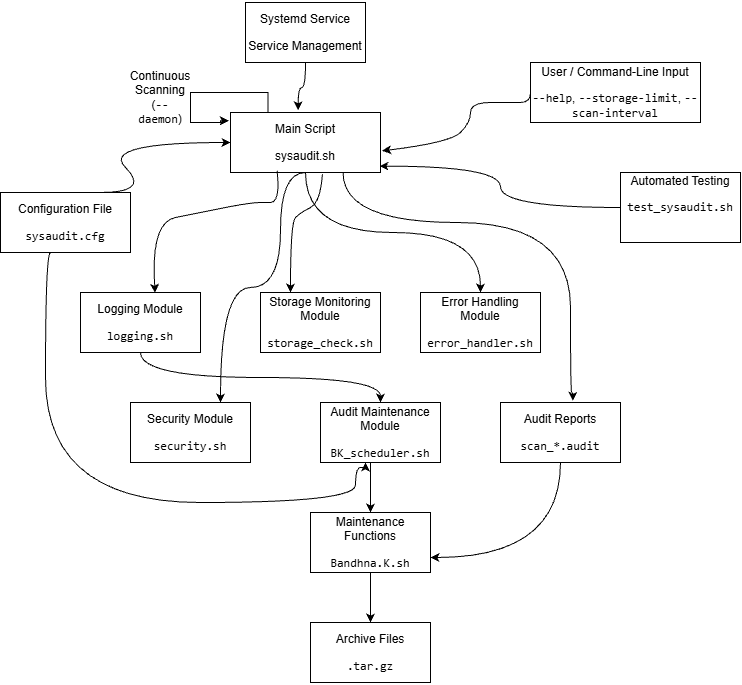

The diagram above was exported from draw.io. Its source (the exported page's mxGraphModel, read from the mxfile embedded in the PNG):
<mxGraphModel dx="1688" dy="1864" grid="1" gridSize="10" guides="1" tooltips="1" connect="1" arrows="1" fold="1" page="1" pageScale="1" pageWidth="827" pageHeight="1169" math="0" shadow="0">
  <root>
    <mxCell id="0" />
    <mxCell id="1" parent="0" />
    <mxCell id="8DV2VxaWmDkTgUswowu--27" edge="1" parent="1" source="8DV2VxaWmDkTgUswowu--1" style="edgeStyle=orthogonalEdgeStyle;rounded=0;orthogonalLoop=1;jettySize=auto;html=1;exitX=0.5;exitY=1;exitDx=0;exitDy=0;defaultLabelBackgroundColor=page;curved=1;curveGeometry=1;" target="8DV2VxaWmDkTgUswowu--17">
      <mxGeometry relative="1" as="geometry" />
    </mxCell>
    <mxCell id="8DV2VxaWmDkTgUswowu--30" edge="1" parent="1" source="8DV2VxaWmDkTgUswowu--1" style="edgeStyle=orthogonalEdgeStyle;rounded=0;orthogonalLoop=1;jettySize=auto;html=1;exitX=0.5;exitY=1;exitDx=0;exitDy=0;entryX=0.75;entryY=0;entryDx=0;entryDy=0;defaultLabelBackgroundColor=page;curved=1;curveGeometry=1;" target="8DV2VxaWmDkTgUswowu--28">
      <mxGeometry relative="1" x="0.0026" as="geometry">
        <Array as="points">
          <mxPoint x="360" y="90" />
          <mxPoint x="360" y="205" />
          <mxPoint x="300" y="205" />
        </Array>
      </mxGeometry>
    </mxCell>
    <mxCell id="8DV2VxaWmDkTgUswowu--54" edge="1" parent="1" source="8DV2VxaWmDkTgUswowu--1" style="edgeStyle=orthogonalEdgeStyle;rounded=0;orthogonalLoop=1;jettySize=auto;html=1;exitX=0.75;exitY=1;exitDx=0;exitDy=0;defaultLabelBackgroundColor=page;curved=1;curveGeometry=1;entryX=0.603;entryY=-0.028;entryDx=0;entryDy=0;entryPerimeter=0;" target="8DV2VxaWmDkTgUswowu--53">
      <mxGeometry relative="1" x="0.009" as="geometry">
        <Array as="points">
          <mxPoint x="422.5" y="140" />
          <mxPoint x="650" y="140" />
          <mxPoint x="650" y="310" />
          <mxPoint x="652.4" y="310" />
        </Array>
        <mxPoint x="670" y="310" as="targetPoint" />
      </mxGeometry>
    </mxCell>
    <mxCell id="8DV2VxaWmDkTgUswowu--56" edge="1" parent="1" source="8DV2VxaWmDkTgUswowu--1" style="edgeStyle=orthogonalEdgeStyle;rounded=0;orthogonalLoop=1;jettySize=auto;html=1;exitX=0.25;exitY=0;exitDx=0;exitDy=0;defaultLabelBackgroundColor=page;entryX=-0.011;entryY=0.139;entryDx=0;entryDy=0;entryPerimeter=0;innerLoopWaypoints=1;" target="8DV2VxaWmDkTgUswowu--1">
      <mxGeometry relative="1" x="-0.2957" as="geometry">
        <Array as="points">
          <mxPoint x="347.5" y="10" />
          <mxPoint x="270" y="10" />
          <mxPoint x="270" y="40" />
          <mxPoint x="300" y="40" />
          <mxPoint x="300" y="38.3" />
        </Array>
        <mxPoint x="300" y="40" as="targetPoint" />
      </mxGeometry>
    </mxCell>
    <mxCell id="8DV2VxaWmDkTgUswowu--1" parent="1" style="rounded=0;whiteSpace=wrap;html=1;" value="&lt;p&gt;Main Script&lt;/p&gt;&lt;p&gt;sysaudit.sh&lt;/p&gt;" vertex="1">
      <mxGeometry height="60" width="150" x="310" y="30" as="geometry" />
    </mxCell>
    <mxCell id="8DV2VxaWmDkTgUswowu--40" edge="1" parent="1" style="edgeStyle=orthogonalEdgeStyle;rounded=0;orthogonalLoop=1;jettySize=auto;html=1;exitX=0.5;exitY=1;exitDx=0;exitDy=0;defaultLabelBackgroundColor=page;curved=1;curveGeometry=1;">
      <mxGeometry relative="1" x="-0.0329" as="geometry">
        <Array as="points">
          <mxPoint x="125" y="170" />
          <mxPoint x="125" y="420" />
          <mxPoint x="435" y="420" />
          <mxPoint x="435" y="385" />
          <mxPoint x="445" y="385" />
        </Array>
        <mxPoint x="130" y="170" as="sourcePoint" />
        <mxPoint x="445" y="380" as="targetPoint" />
      </mxGeometry>
    </mxCell>
    <mxCell id="8DV2VxaWmDkTgUswowu--2" parent="1" style="rounded=0;whiteSpace=wrap;html=1;" value="&lt;p&gt;Configuration File&lt;/p&gt;&lt;p&gt;&lt;code&gt;sysaudit.cfg&lt;/code&gt;&lt;/p&gt;" vertex="1">
      <mxGeometry height="60" width="130" x="80" y="110" as="geometry" />
    </mxCell>
    <mxCell id="8DV2VxaWmDkTgUswowu--4" edge="1" parent="1" style="curved=1;curveGeometry=1;endArrow=classic;html=1;rounded=0;defaultLabelBackgroundColor=page;entryX=0;entryY=0.5;entryDx=0;entryDy=0;" target="8DV2VxaWmDkTgUswowu--1" value="">
      <mxGeometry height="50" relative="1" width="50" x="-0.3899" as="geometry">
        <Array as="points">
          <mxPoint x="230" y="110" />
          <mxPoint x="180" y="60" />
        </Array>
        <mxPoint x="180" y="110" as="sourcePoint" />
        <mxPoint x="300" y="60" as="targetPoint" />
      </mxGeometry>
    </mxCell>
    <mxCell id="8DV2VxaWmDkTgUswowu--5" parent="1" style="rounded=0;whiteSpace=wrap;html=1;" value="&lt;p&gt;User / Command-Line Input&lt;/p&gt;&lt;p&gt;&lt;code&gt;--help&lt;/code&gt;, &lt;code&gt;--storage-limit&lt;/code&gt;, &lt;code&gt;--scan-interval&lt;/code&gt;&lt;/p&gt;" vertex="1">
      <mxGeometry height="60" width="170" x="610" y="-20" as="geometry" />
    </mxCell>
    <mxCell id="8DV2VxaWmDkTgUswowu--7" edge="1" parent="1" source="8DV2VxaWmDkTgUswowu--5" style="curved=1;curveGeometry=1;endArrow=classic;html=1;rounded=0;defaultLabelBackgroundColor=page;exitX=0;exitY=0.5;exitDx=0;exitDy=0;entryX=1.011;entryY=0.639;entryDx=0;entryDy=0;entryPerimeter=0;" target="8DV2VxaWmDkTgUswowu--1" value="">
      <mxGeometry height="50" relative="1" width="50" x="0.039" as="geometry">
        <Array as="points">
          <mxPoint x="610" y="20" />
          <mxPoint x="590" y="20" />
          <mxPoint x="550" y="20" />
          <mxPoint x="550" y="40" />
          <mxPoint x="530" y="60" />
        </Array>
        <mxPoint x="600" y="10" as="sourcePoint" />
        <mxPoint x="470" y="70" as="targetPoint" />
      </mxGeometry>
    </mxCell>
    <mxCell id="8DV2VxaWmDkTgUswowu--50" edge="1" parent="1" source="8DV2VxaWmDkTgUswowu--8" style="edgeStyle=orthogonalEdgeStyle;rounded=0;orthogonalLoop=1;jettySize=auto;html=1;exitX=0.5;exitY=1;exitDx=0;exitDy=0;defaultLabelBackgroundColor=page;curved=1;curveGeometry=1;" target="8DV2VxaWmDkTgUswowu--49">
      <mxGeometry relative="1" as="geometry" />
    </mxCell>
    <mxCell id="8DV2VxaWmDkTgUswowu--8" parent="1" style="rounded=0;whiteSpace=wrap;html=1;" value="&lt;p&gt;Logging Module&lt;/p&gt;&lt;p&gt;&lt;code&gt;logging.sh&lt;/code&gt;&lt;/p&gt;" vertex="1">
      <mxGeometry height="60" width="120" x="160" y="210" as="geometry" />
    </mxCell>
    <mxCell id="8DV2VxaWmDkTgUswowu--9" edge="1" parent="1" source="8DV2VxaWmDkTgUswowu--1" style="curved=1;curveGeometry=1;endArrow=classic;html=1;rounded=0;defaultLabelBackgroundColor=page;exitX=0.311;exitY=0.972;exitDx=0;exitDy=0;entryX=0.622;entryY=0.006;entryDx=0;entryDy=0;entryPerimeter=0;exitPerimeter=0;" target="8DV2VxaWmDkTgUswowu--8" value="">
      <mxGeometry height="50" relative="1" width="50" x="-0.4487" as="geometry">
        <Array as="points">
          <mxPoint x="360" y="120" />
          <mxPoint x="340" y="120" />
          <mxPoint x="350" y="120" />
          <mxPoint x="330" y="120" />
          <mxPoint x="280" y="130" />
          <mxPoint x="230" y="140" />
        </Array>
        <mxPoint x="340" y="170" as="sourcePoint" />
        <mxPoint x="293.28" y="196.34" as="targetPoint" />
      </mxGeometry>
    </mxCell>
    <mxCell id="8DV2VxaWmDkTgUswowu--10" parent="1" style="rounded=0;whiteSpace=wrap;html=1;" value="&lt;p&gt;Storage Monitoring Module&lt;/p&gt;&lt;p&gt;&lt;code&gt;storage_check.sh&lt;/code&gt;&lt;/p&gt;" vertex="1">
      <mxGeometry height="60" width="120" x="340" y="210" as="geometry" />
    </mxCell>
    <mxCell id="8DV2VxaWmDkTgUswowu--16" edge="1" parent="1" source="8DV2VxaWmDkTgUswowu--1" style="curved=1;curveGeometry=1;endArrow=classic;html=1;rounded=0;defaultLabelBackgroundColor=page;exitX=0.613;exitY=1.028;exitDx=0;exitDy=0;exitPerimeter=0;entryX=0.25;entryY=0;entryDx=0;entryDy=0;" target="8DV2VxaWmDkTgUswowu--10" value="">
      <mxGeometry height="50" relative="1" width="50" x="-0.0662" as="geometry">
        <Array as="points">
          <mxPoint x="400" y="120" />
          <mxPoint x="380" y="130" />
          <mxPoint x="370" y="140" />
        </Array>
        <mxPoint x="400" y="170" as="sourcePoint" />
        <mxPoint x="442" y="190" as="targetPoint" />
      </mxGeometry>
    </mxCell>
    <mxCell id="8DV2VxaWmDkTgUswowu--17" parent="1" style="rounded=0;whiteSpace=wrap;html=1;" value="&lt;p&gt;Error Handling Module&lt;/p&gt;&lt;p&gt;&lt;code&gt;error_handler.sh&lt;/code&gt;&lt;/p&gt;" vertex="1">
      <mxGeometry height="60" width="120" x="500" y="210" as="geometry" />
    </mxCell>
    <mxCell id="8DV2VxaWmDkTgUswowu--28" parent="1" style="rounded=0;whiteSpace=wrap;html=1;" value="&lt;p&gt;Security Module&lt;/p&gt;&lt;p&gt;&lt;code&gt;security.sh&lt;/code&gt;&lt;/p&gt;" vertex="1">
      <mxGeometry height="60" width="120" x="210" y="320" as="geometry" />
    </mxCell>
    <mxCell id="8DV2VxaWmDkTgUswowu--39" edge="1" parent="1" style="edgeStyle=orthogonalEdgeStyle;rounded=0;orthogonalLoop=1;jettySize=auto;html=1;exitX=0.5;exitY=1;exitDx=0;exitDy=0;entryX=0.5;entryY=0;entryDx=0;entryDy=0;defaultLabelBackgroundColor=page;" target="8DV2VxaWmDkTgUswowu--38">
      <mxGeometry relative="1" as="geometry">
        <mxPoint x="450" y="380" as="sourcePoint" />
      </mxGeometry>
    </mxCell>
    <mxCell id="8DV2VxaWmDkTgUswowu--34" parent="1" style="rounded=0;whiteSpace=wrap;html=1;" value="&lt;p&gt;Systemd Service&lt;/p&gt;&lt;p&gt;Service Management&lt;/p&gt;" vertex="1">
      <mxGeometry height="60" width="120" x="325" y="-80" as="geometry" />
    </mxCell>
    <mxCell id="8DV2VxaWmDkTgUswowu--35" edge="1" parent="1" source="8DV2VxaWmDkTgUswowu--34" style="edgeStyle=orthogonalEdgeStyle;rounded=0;orthogonalLoop=1;jettySize=auto;html=1;exitX=0.5;exitY=1;exitDx=0;exitDy=0;entryX=0.451;entryY=-0.039;entryDx=0;entryDy=0;entryPerimeter=0;defaultLabelBackgroundColor=page;curved=1;curveGeometry=1;" target="8DV2VxaWmDkTgUswowu--1">
      <mxGeometry relative="1" as="geometry" />
    </mxCell>
    <mxCell id="8DV2VxaWmDkTgUswowu--36" parent="1" style="rounded=0;whiteSpace=wrap;html=1;" value="&lt;p&gt;Automated Testing&lt;/p&gt;&lt;p&gt;&lt;code&gt;test_sysaudit.sh&lt;/code&gt;&lt;/p&gt;&lt;p&gt;&lt;code&gt;&lt;br&gt;&lt;/code&gt;&lt;/p&gt;" vertex="1">
      <mxGeometry height="70" width="120" x="700" y="90" as="geometry" />
    </mxCell>
    <mxCell id="8DV2VxaWmDkTgUswowu--37" edge="1" parent="1" source="8DV2VxaWmDkTgUswowu--36" style="edgeStyle=orthogonalEdgeStyle;rounded=0;orthogonalLoop=1;jettySize=auto;html=1;exitX=0;exitY=0.5;exitDx=0;exitDy=0;entryX=0.993;entryY=0.894;entryDx=0;entryDy=0;entryPerimeter=0;defaultLabelBackgroundColor=page;curved=1;curveGeometry=1;" target="8DV2VxaWmDkTgUswowu--1">
      <mxGeometry relative="1" as="geometry" />
    </mxCell>
    <mxCell id="8DV2VxaWmDkTgUswowu--52" edge="1" parent="1" source="8DV2VxaWmDkTgUswowu--38" style="edgeStyle=orthogonalEdgeStyle;rounded=0;orthogonalLoop=1;jettySize=auto;html=1;exitX=0.5;exitY=1;exitDx=0;exitDy=0;entryX=0.5;entryY=0;entryDx=0;entryDy=0;defaultLabelBackgroundColor=page;" target="8DV2VxaWmDkTgUswowu--51">
      <mxGeometry relative="1" as="geometry" />
    </mxCell>
    <mxCell id="8DV2VxaWmDkTgUswowu--38" parent="1" style="rounded=0;whiteSpace=wrap;html=1;" value="&lt;p&gt;Maintenance Functions&lt;/p&gt;&lt;p&gt;&lt;code&gt;Bandhna.K.sh&lt;/code&gt;&lt;/p&gt;" vertex="1">
      <mxGeometry height="60" width="120" x="390" y="430" as="geometry" />
    </mxCell>
    <mxCell id="8DV2VxaWmDkTgUswowu--42" edge="1" parent="1" style="edgeStyle=orthogonalEdgeStyle;rounded=0;orthogonalLoop=1;jettySize=auto;html=1;innerLoopWaypoints=1;exitX=0.5;exitY=1;exitDx=0;exitDy=0;defaultLabelBackgroundColor=page;">
      <mxGeometry relative="1" as="geometry">
        <mxPoint x="450" y="380" as="sourcePoint" />
        <mxPoint x="450" y="380" as="targetPoint" />
      </mxGeometry>
    </mxCell>
    <mxCell id="8DV2VxaWmDkTgUswowu--49" parent="1" style="rounded=0;whiteSpace=wrap;html=1;" value="&lt;p&gt;Audit Maintenance Module&lt;/p&gt;&lt;p&gt;&lt;code&gt;BK_scheduler.sh&lt;/code&gt;&lt;/p&gt;" vertex="1">
      <mxGeometry height="60" width="120" x="400" y="320" as="geometry" />
    </mxCell>
    <mxCell id="8DV2VxaWmDkTgUswowu--51" parent="1" style="rounded=0;whiteSpace=wrap;html=1;" value="&lt;p&gt;Archive Files&lt;/p&gt;&lt;p&gt;&lt;code&gt;.tar.gz&lt;/code&gt;&lt;/p&gt;" vertex="1">
      <mxGeometry height="60" width="120" x="390" y="540" as="geometry" />
    </mxCell>
    <mxCell id="8DV2VxaWmDkTgUswowu--55" edge="1" parent="1" source="8DV2VxaWmDkTgUswowu--53" style="edgeStyle=orthogonalEdgeStyle;rounded=0;orthogonalLoop=1;jettySize=auto;html=1;exitX=0.5;exitY=1;exitDx=0;exitDy=0;entryX=1;entryY=0.75;entryDx=0;entryDy=0;defaultLabelBackgroundColor=page;curved=1;curveGeometry=1;" target="8DV2VxaWmDkTgUswowu--38">
      <mxGeometry relative="1" as="geometry" />
    </mxCell>
    <mxCell id="8DV2VxaWmDkTgUswowu--53" parent="1" style="rounded=0;whiteSpace=wrap;html=1;" value="&lt;p&gt;Audit Reports&lt;/p&gt;&lt;p&gt;&lt;code&gt;scan_*.audit&lt;/code&gt;&lt;/p&gt;" vertex="1">
      <mxGeometry height="60" width="120" x="580" y="320" as="geometry" />
    </mxCell>
    <mxCell id="8DV2VxaWmDkTgUswowu--58" parent="1" style="text;html=1;whiteSpace=wrap;strokeColor=none;fillColor=none;align=center;verticalAlign=middle;rounded=0;" value="Continuous Scanning (&lt;code&gt;--daemon&lt;/code&gt;)" vertex="1">
      <mxGeometry height="30" width="60" x="210" as="geometry" />
    </mxCell>
  </root>
</mxGraphModel>